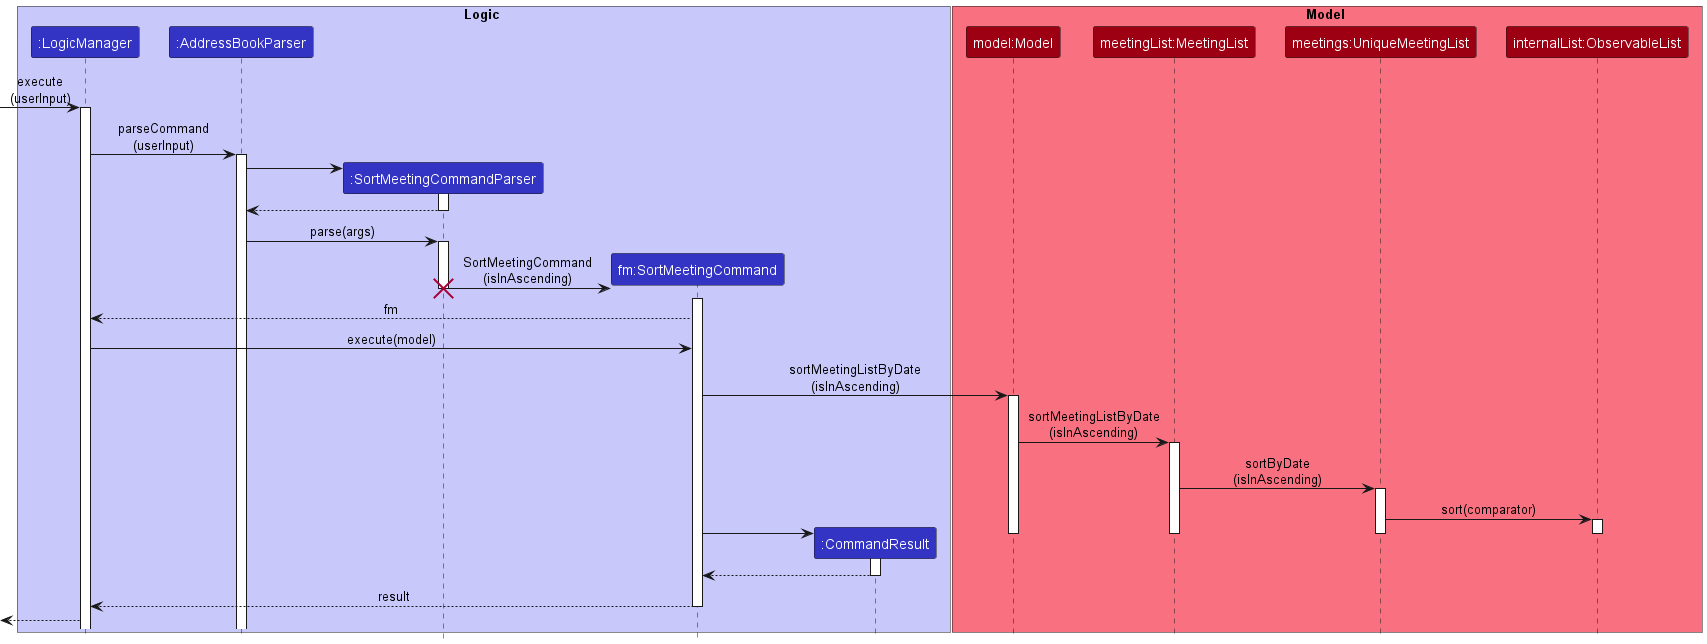

The diagram above was rendered by PlantUML. Its source (embedded in the PNG):
@startuml
!include style.puml

box Logic LOGIC_COLOR_T1
participant ":LogicManager" as LogicManager LOGIC_COLOR
participant ":AddressBookParser" as AddressBookParser LOGIC_COLOR
participant ":SortMeetingCommandParser" as SortMeetingCommandParser LOGIC_COLOR
participant "fm:SortMeetingCommand" as SortMeetingCommand LOGIC_COLOR
participant ":CommandResult" as CommandResult LOGIC_COLOR
end box

box Model MODEL_COLOR_T1
participant "model:Model" as Model MODEL_COLOR
participant "meetingList:MeetingList" as MeetingList MODEL_COLOR
participant "meetings:UniqueMeetingList" as UniqueMeetingList MODEL_COLOR
participant "internalList:ObservableList" as ObservableList MODEL_COLOR

end box

[-> LogicManager : execute\n(userInput)
activate LogicManager

LogicManager -> AddressBookParser : parseCommand\n(userInput)
activate AddressBookParser

create SortMeetingCommandParser
AddressBookParser -> SortMeetingCommandParser
activate SortMeetingCommandParser
SortMeetingCommandParser --> AddressBookParser
deactivate SortMeetingCommandParser


AddressBookParser -> SortMeetingCommandParser : parse(args)
activate SortMeetingCommandParser

create SortMeetingCommand
SortMeetingCommandParser -> SortMeetingCommand : SortMeetingCommand\n(isInAscending)
deactivate SortMeetingCommandParser

activate SortMeetingCommand
destroy SortMeetingCommandParser
SortMeetingCommand --> LogicManager : fm
SortMeetingCommand <- LogicManager : execute(model)
SortMeetingCommand -> Model : sortMeetingListByDate\n(isInAscending)
activate Model


Model -> MeetingList : sortMeetingListByDate\n(isInAscending)
activate MeetingList
MeetingList -> UniqueMeetingList : sortByDate\n(isInAscending)
activate UniqueMeetingList

UniqueMeetingList -> ObservableList : sort(comparator)
activate ObservableList

create CommandResult
SortMeetingCommand -> CommandResult
deactivate ObservableList
deactivate UniqueMeetingList
deactivate MeetingList
deactivate Model

activate CommandResult
CommandResult --> SortMeetingCommand
deactivate CommandResult
SortMeetingCommand --> LogicManager : result
deactivate SortMeetingCommand

[<--LogicManager

@enduml